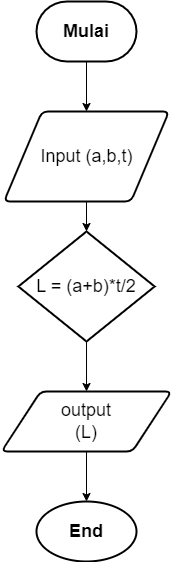

The diagram above was exported from draw.io. Its source (the exported page's mxGraphModel, read from the mxfile embedded in the PNG):
<mxGraphModel dx="1400" dy="1787" grid="1" gridSize="10" guides="1" tooltips="1" connect="1" arrows="1" fold="1" page="1" pageScale="1" pageWidth="850" pageHeight="1100" math="0" shadow="0">
  <root>
    <mxCell id="0" />
    <mxCell id="1" parent="0" />
    <mxCell id="DQB_Qv_wEGhjGvGCy9FA-14" style="edgeStyle=orthogonalEdgeStyle;rounded=0;orthogonalLoop=1;jettySize=auto;html=1;exitX=0.5;exitY=1;exitDx=0;exitDy=0;exitPerimeter=0;entryX=0.5;entryY=0;entryDx=0;entryDy=0;fontSize=18;" edge="1" parent="1" source="DQB_Qv_wEGhjGvGCy9FA-1" target="DQB_Qv_wEGhjGvGCy9FA-2">
      <mxGeometry relative="1" as="geometry" />
    </mxCell>
    <mxCell id="DQB_Qv_wEGhjGvGCy9FA-1" value="&lt;font style=&quot;font-size: 18px;&quot;&gt;&lt;b&gt;Mulai&lt;/b&gt;&lt;/font&gt;" style="strokeWidth=2;html=1;shape=mxgraph.flowchart.terminator;whiteSpace=wrap;" vertex="1" parent="1">
      <mxGeometry x="350" y="-50" width="100" height="60" as="geometry" />
    </mxCell>
    <mxCell id="DQB_Qv_wEGhjGvGCy9FA-15" style="edgeStyle=orthogonalEdgeStyle;rounded=0;orthogonalLoop=1;jettySize=auto;html=1;exitX=0.5;exitY=1;exitDx=0;exitDy=0;entryX=0.5;entryY=0;entryDx=0;entryDy=0;entryPerimeter=0;fontSize=18;" edge="1" parent="1" source="DQB_Qv_wEGhjGvGCy9FA-2" target="DQB_Qv_wEGhjGvGCy9FA-3">
      <mxGeometry relative="1" as="geometry" />
    </mxCell>
    <mxCell id="DQB_Qv_wEGhjGvGCy9FA-2" value="Input (a,b,t)" style="shape=parallelogram;html=1;strokeWidth=2;perimeter=parallelogramPerimeter;whiteSpace=wrap;rounded=1;arcSize=12;size=0.23;fontSize=18;" vertex="1" parent="1">
      <mxGeometry x="317.5" y="60" width="165" height="90" as="geometry" />
    </mxCell>
    <mxCell id="DQB_Qv_wEGhjGvGCy9FA-55" style="edgeStyle=orthogonalEdgeStyle;rounded=0;orthogonalLoop=1;jettySize=auto;html=1;exitX=0.5;exitY=1;exitDx=0;exitDy=0;exitPerimeter=0;fontSize=18;" edge="1" parent="1" source="DQB_Qv_wEGhjGvGCy9FA-3" target="DQB_Qv_wEGhjGvGCy9FA-11">
      <mxGeometry relative="1" as="geometry" />
    </mxCell>
    <mxCell id="DQB_Qv_wEGhjGvGCy9FA-3" value="L = (a+b)*t/2" style="strokeWidth=2;html=1;shape=mxgraph.flowchart.decision;whiteSpace=wrap;fontSize=18;" vertex="1" parent="1">
      <mxGeometry x="331.88" y="180" width="136.25" height="110" as="geometry" />
    </mxCell>
    <mxCell id="DQB_Qv_wEGhjGvGCy9FA-56" style="edgeStyle=orthogonalEdgeStyle;rounded=0;orthogonalLoop=1;jettySize=auto;html=1;exitX=0.5;exitY=1;exitDx=0;exitDy=0;fontSize=18;" edge="1" parent="1" source="DQB_Qv_wEGhjGvGCy9FA-11" target="DQB_Qv_wEGhjGvGCy9FA-13">
      <mxGeometry relative="1" as="geometry" />
    </mxCell>
    <mxCell id="DQB_Qv_wEGhjGvGCy9FA-11" value="&lt;font style=&quot;font-size: 18px;&quot;&gt;output&lt;br&gt;(L)&lt;br&gt;&lt;/font&gt;" style="shape=parallelogram;html=1;strokeWidth=2;perimeter=parallelogramPerimeter;whiteSpace=wrap;rounded=1;arcSize=12;size=0.23;fontSize=18;" vertex="1" parent="1">
      <mxGeometry x="315" y="340" width="170" height="60" as="geometry" />
    </mxCell>
    <mxCell id="DQB_Qv_wEGhjGvGCy9FA-13" value="&lt;b&gt;&lt;font style=&quot;font-size: 18px;&quot;&gt;End&lt;/font&gt;&lt;/b&gt;" style="strokeWidth=2;html=1;shape=mxgraph.flowchart.start_1;whiteSpace=wrap;fontSize=12;" vertex="1" parent="1">
      <mxGeometry x="350" y="450" width="100" height="60" as="geometry" />
    </mxCell>
  </root>
</mxGraphModel>